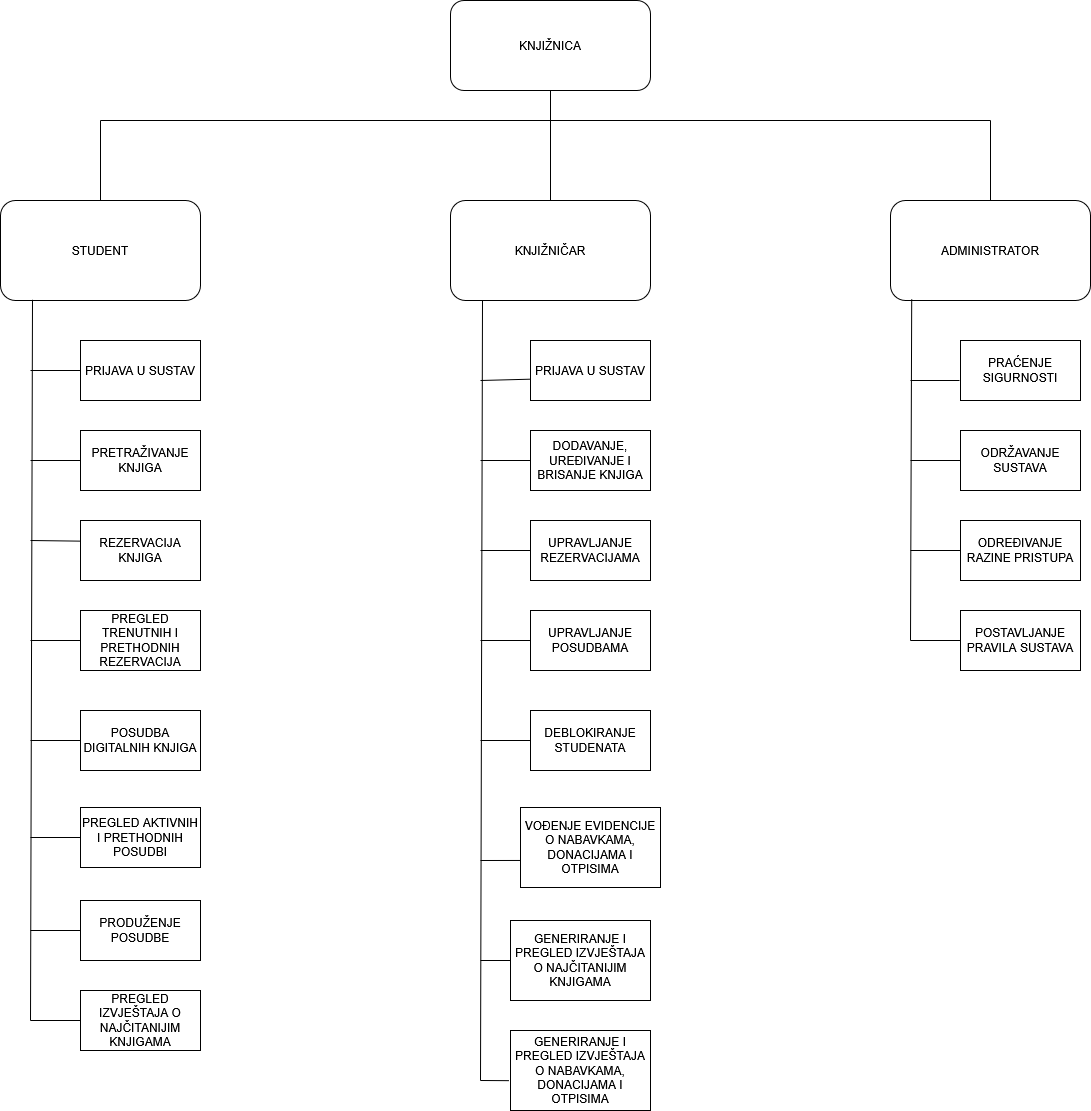

The diagram above was exported from draw.io. Its source (the exported page's mxGraphModel, read from the mxfile embedded in the PNG):
<mxGraphModel dx="1155" dy="703" grid="1" gridSize="10" guides="1" tooltips="1" connect="1" arrows="1" fold="1" page="1" pageScale="1" pageWidth="1169" pageHeight="827" background="#FFFFFF" math="0" shadow="0">
  <root>
    <mxCell id="0" />
    <mxCell id="1" parent="0" />
    <mxCell id="0gLhRf_J_VHhL8F-fyUx-3" value="STUDENT" style="rounded=1;whiteSpace=wrap;html=1;" parent="1" vertex="1">
      <mxGeometry x="50" y="220" width="200" height="100" as="geometry" />
    </mxCell>
    <mxCell id="0gLhRf_J_VHhL8F-fyUx-4" value="KNJIŽNIČAR" style="rounded=1;whiteSpace=wrap;html=1;" parent="1" vertex="1">
      <mxGeometry x="500" y="220" width="200" height="100" as="geometry" />
    </mxCell>
    <mxCell id="0gLhRf_J_VHhL8F-fyUx-5" value="ADMINISTRATOR" style="rounded=1;whiteSpace=wrap;html=1;" parent="1" vertex="1">
      <mxGeometry x="940" y="220" width="200" height="100" as="geometry" />
    </mxCell>
    <mxCell id="0gLhRf_J_VHhL8F-fyUx-6" value="KNJIŽNICA" style="rounded=1;whiteSpace=wrap;html=1;" parent="1" vertex="1">
      <mxGeometry x="500" y="20" width="200" height="90" as="geometry" />
    </mxCell>
    <mxCell id="0gLhRf_J_VHhL8F-fyUx-9" value="" style="endArrow=none;html=1;rounded=0;entryX=0.5;entryY=1;entryDx=0;entryDy=0;exitX=0.5;exitY=0;exitDx=0;exitDy=0;" parent="1" source="0gLhRf_J_VHhL8F-fyUx-4" target="0gLhRf_J_VHhL8F-fyUx-6" edge="1">
      <mxGeometry width="50" height="50" relative="1" as="geometry">
        <mxPoint x="550" y="370" as="sourcePoint" />
        <mxPoint x="600" y="320" as="targetPoint" />
      </mxGeometry>
    </mxCell>
    <mxCell id="0gLhRf_J_VHhL8F-fyUx-12" value="" style="endArrow=none;html=1;rounded=0;exitX=0.5;exitY=0;exitDx=0;exitDy=0;" parent="1" source="0gLhRf_J_VHhL8F-fyUx-3" edge="1">
      <mxGeometry width="50" height="50" relative="1" as="geometry">
        <mxPoint x="150" y="200" as="sourcePoint" />
        <mxPoint x="150" y="140" as="targetPoint" />
      </mxGeometry>
    </mxCell>
    <mxCell id="0gLhRf_J_VHhL8F-fyUx-13" value="" style="endArrow=none;html=1;rounded=0;exitX=0.5;exitY=0;exitDx=0;exitDy=0;" parent="1" source="0gLhRf_J_VHhL8F-fyUx-5" edge="1">
      <mxGeometry width="50" height="50" relative="1" as="geometry">
        <mxPoint x="950" y="200" as="sourcePoint" />
        <mxPoint x="1040" y="140" as="targetPoint" />
      </mxGeometry>
    </mxCell>
    <mxCell id="0gLhRf_J_VHhL8F-fyUx-14" value="" style="endArrow=none;html=1;rounded=0;" parent="1" edge="1">
      <mxGeometry width="50" height="50" relative="1" as="geometry">
        <mxPoint x="150" y="140" as="sourcePoint" />
        <mxPoint x="1040" y="140" as="targetPoint" />
      </mxGeometry>
    </mxCell>
    <mxCell id="0gLhRf_J_VHhL8F-fyUx-15" value="PRIJAVA U SUSTAV" style="rounded=0;whiteSpace=wrap;html=1;" parent="1" vertex="1">
      <mxGeometry x="130" y="360" width="120" height="60" as="geometry" />
    </mxCell>
    <mxCell id="0gLhRf_J_VHhL8F-fyUx-17" value="PRETRAŽIVANJE KNJIGA" style="rounded=0;whiteSpace=wrap;html=1;" parent="1" vertex="1">
      <mxGeometry x="130" y="450" width="120" height="60" as="geometry" />
    </mxCell>
    <mxCell id="0gLhRf_J_VHhL8F-fyUx-18" value="REZERVACIJA KNJIGA" style="rounded=0;whiteSpace=wrap;html=1;" parent="1" vertex="1">
      <mxGeometry x="130" y="540" width="120" height="60" as="geometry" />
    </mxCell>
    <mxCell id="0gLhRf_J_VHhL8F-fyUx-19" value="POSUDBA DIGITALNIH KNJIGA" style="rounded=0;whiteSpace=wrap;html=1;" parent="1" vertex="1">
      <mxGeometry x="130" y="730" width="120" height="60" as="geometry" />
    </mxCell>
    <mxCell id="0gLhRf_J_VHhL8F-fyUx-20" value="PREGLED TRENUTNIH I PRETHODNIH REZERVACIJA" style="rounded=0;whiteSpace=wrap;html=1;" parent="1" vertex="1">
      <mxGeometry x="130" y="630" width="120" height="60" as="geometry" />
    </mxCell>
    <mxCell id="0gLhRf_J_VHhL8F-fyUx-21" value="PREGLED AKTIVNIH I PRETHODNIH POSUDBI" style="rounded=0;whiteSpace=wrap;html=1;" parent="1" vertex="1">
      <mxGeometry x="130" y="827" width="120" height="60" as="geometry" />
    </mxCell>
    <mxCell id="0gLhRf_J_VHhL8F-fyUx-22" value="PRODUŽENJE POSUDBE" style="rounded=0;whiteSpace=wrap;html=1;" parent="1" vertex="1">
      <mxGeometry x="130" y="920" width="120" height="60" as="geometry" />
    </mxCell>
    <mxCell id="0gLhRf_J_VHhL8F-fyUx-23" value="PREGLED IZVJEŠTAJA O NAJČITANIJIM KNJIGAMA" style="rounded=0;whiteSpace=wrap;html=1;" parent="1" vertex="1">
      <mxGeometry x="130" y="1010" width="120" height="60" as="geometry" />
    </mxCell>
    <mxCell id="0gLhRf_J_VHhL8F-fyUx-24" value="DODAVANJE, UREĐIVANJE I BRISANJE KNJIGA" style="rounded=0;whiteSpace=wrap;html=1;" parent="1" vertex="1">
      <mxGeometry x="580" y="450" width="120" height="60" as="geometry" />
    </mxCell>
    <mxCell id="0gLhRf_J_VHhL8F-fyUx-25" value="UPRAVLJANJE POSUDBAMA" style="rounded=0;whiteSpace=wrap;html=1;" parent="1" vertex="1">
      <mxGeometry x="580" y="630" width="120" height="60" as="geometry" />
    </mxCell>
    <mxCell id="0gLhRf_J_VHhL8F-fyUx-26" value="UPRAVLJANJE REZERVACIJAMA" style="rounded=0;whiteSpace=wrap;html=1;" parent="1" vertex="1">
      <mxGeometry x="580" y="540" width="120" height="60" as="geometry" />
    </mxCell>
    <mxCell id="0gLhRf_J_VHhL8F-fyUx-27" value="PRIJAVA U SUSTAV" style="rounded=0;whiteSpace=wrap;html=1;" parent="1" vertex="1">
      <mxGeometry x="580" y="360" width="120" height="60" as="geometry" />
    </mxCell>
    <mxCell id="0gLhRf_J_VHhL8F-fyUx-28" value="DEBLOKIRANJE STUDENATA" style="rounded=0;whiteSpace=wrap;html=1;" parent="1" vertex="1">
      <mxGeometry x="580" y="730" width="120" height="60" as="geometry" />
    </mxCell>
    <mxCell id="0gLhRf_J_VHhL8F-fyUx-29" value="VOĐENJE EVIDENCIJE O NABAVKAMA, DONACIJAMA I OTPISIMA" style="rounded=0;whiteSpace=wrap;html=1;" parent="1" vertex="1">
      <mxGeometry x="570" y="827" width="140" height="80" as="geometry" />
    </mxCell>
    <mxCell id="0gLhRf_J_VHhL8F-fyUx-30" value="GENERIRANJE I PREGLED IZVJEŠTAJA O NAJČITANIJIM KNJIGAMA" style="rounded=0;whiteSpace=wrap;html=1;" parent="1" vertex="1">
      <mxGeometry x="560" y="940" width="140" height="80" as="geometry" />
    </mxCell>
    <mxCell id="0gLhRf_J_VHhL8F-fyUx-31" value="PRAĆENJE SIGURNOSTI" style="rounded=0;whiteSpace=wrap;html=1;" parent="1" vertex="1">
      <mxGeometry x="1010" y="360" width="120" height="60" as="geometry" />
    </mxCell>
    <mxCell id="0gLhRf_J_VHhL8F-fyUx-32" value="ODRŽAVANJE SUSTAVA" style="rounded=0;whiteSpace=wrap;html=1;" parent="1" vertex="1">
      <mxGeometry x="1010" y="450" width="120" height="60" as="geometry" />
    </mxCell>
    <mxCell id="0gLhRf_J_VHhL8F-fyUx-33" value="ODREĐIVANJE RAZINE PRISTUPA" style="rounded=0;whiteSpace=wrap;html=1;" parent="1" vertex="1">
      <mxGeometry x="1010" y="540" width="120" height="60" as="geometry" />
    </mxCell>
    <mxCell id="0gLhRf_J_VHhL8F-fyUx-34" value="POSTAVLJANJE PRAVILA SUSTAVA" style="rounded=0;whiteSpace=wrap;html=1;" parent="1" vertex="1">
      <mxGeometry x="1010" y="630" width="120" height="60" as="geometry" />
    </mxCell>
    <mxCell id="0gLhRf_J_VHhL8F-fyUx-36" value="" style="endArrow=none;html=1;rounded=0;entryX=0.16;entryY=0.993;entryDx=0;entryDy=0;entryPerimeter=0;" parent="1" target="0gLhRf_J_VHhL8F-fyUx-3" edge="1">
      <mxGeometry width="50" height="50" relative="1" as="geometry">
        <mxPoint x="80" y="1040" as="sourcePoint" />
        <mxPoint x="450" y="630" as="targetPoint" />
      </mxGeometry>
    </mxCell>
    <mxCell id="0gLhRf_J_VHhL8F-fyUx-37" value="" style="endArrow=none;html=1;rounded=0;entryX=0;entryY=0.5;entryDx=0;entryDy=0;" parent="1" target="0gLhRf_J_VHhL8F-fyUx-23" edge="1">
      <mxGeometry width="50" height="50" relative="1" as="geometry">
        <mxPoint x="80" y="1040" as="sourcePoint" />
        <mxPoint x="450" y="870" as="targetPoint" />
      </mxGeometry>
    </mxCell>
    <mxCell id="0gLhRf_J_VHhL8F-fyUx-38" value="" style="endArrow=none;html=1;rounded=0;exitX=0;exitY=0.5;exitDx=0;exitDy=0;" parent="1" source="0gLhRf_J_VHhL8F-fyUx-22" edge="1">
      <mxGeometry width="50" height="50" relative="1" as="geometry">
        <mxPoint x="400" y="920" as="sourcePoint" />
        <mxPoint x="80" y="950" as="targetPoint" />
      </mxGeometry>
    </mxCell>
    <mxCell id="0gLhRf_J_VHhL8F-fyUx-39" value="" style="endArrow=none;html=1;rounded=0;exitX=0;exitY=0.5;exitDx=0;exitDy=0;" parent="1" source="0gLhRf_J_VHhL8F-fyUx-21" edge="1">
      <mxGeometry width="50" height="50" relative="1" as="geometry">
        <mxPoint x="400" y="770" as="sourcePoint" />
        <mxPoint x="80" y="857" as="targetPoint" />
      </mxGeometry>
    </mxCell>
    <mxCell id="0gLhRf_J_VHhL8F-fyUx-40" value="" style="endArrow=none;html=1;rounded=0;exitX=0;exitY=0.5;exitDx=0;exitDy=0;" parent="1" source="0gLhRf_J_VHhL8F-fyUx-19" edge="1">
      <mxGeometry width="50" height="50" relative="1" as="geometry">
        <mxPoint x="150" y="750" as="sourcePoint" />
        <mxPoint x="80" y="760" as="targetPoint" />
      </mxGeometry>
    </mxCell>
    <mxCell id="0gLhRf_J_VHhL8F-fyUx-41" value="" style="endArrow=none;html=1;rounded=0;exitX=0;exitY=0.5;exitDx=0;exitDy=0;" parent="1" source="0gLhRf_J_VHhL8F-fyUx-20" edge="1">
      <mxGeometry width="50" height="50" relative="1" as="geometry">
        <mxPoint x="150" y="650" as="sourcePoint" />
        <mxPoint x="80" y="660" as="targetPoint" />
      </mxGeometry>
    </mxCell>
    <mxCell id="0gLhRf_J_VHhL8F-fyUx-42" value="" style="endArrow=none;html=1;rounded=0;exitX=-0.001;exitY=0.344;exitDx=0;exitDy=0;exitPerimeter=0;" parent="1" source="0gLhRf_J_VHhL8F-fyUx-18" edge="1">
      <mxGeometry width="50" height="50" relative="1" as="geometry">
        <mxPoint x="110" y="560" as="sourcePoint" />
        <mxPoint x="80" y="560" as="targetPoint" />
      </mxGeometry>
    </mxCell>
    <mxCell id="0gLhRf_J_VHhL8F-fyUx-43" value="" style="endArrow=none;html=1;rounded=0;exitX=0;exitY=0.5;exitDx=0;exitDy=0;" parent="1" source="0gLhRf_J_VHhL8F-fyUx-17" edge="1">
      <mxGeometry width="50" height="50" relative="1" as="geometry">
        <mxPoint x="160" y="470" as="sourcePoint" />
        <mxPoint x="80" y="480" as="targetPoint" />
      </mxGeometry>
    </mxCell>
    <mxCell id="0gLhRf_J_VHhL8F-fyUx-45" value="" style="endArrow=none;html=1;rounded=0;exitX=0;exitY=0.5;exitDx=0;exitDy=0;" parent="1" source="0gLhRf_J_VHhL8F-fyUx-15" edge="1">
      <mxGeometry width="50" height="50" relative="1" as="geometry">
        <mxPoint x="150" y="380" as="sourcePoint" />
        <mxPoint x="80" y="390" as="targetPoint" />
      </mxGeometry>
    </mxCell>
    <mxCell id="0gLhRf_J_VHhL8F-fyUx-46" value="" style="endArrow=none;html=1;rounded=0;entryX=0.16;entryY=0.993;entryDx=0;entryDy=0;entryPerimeter=0;" parent="1" edge="1">
      <mxGeometry width="50" height="50" relative="1" as="geometry">
        <mxPoint x="530" y="1100" as="sourcePoint" />
        <mxPoint x="532" y="320" as="targetPoint" />
      </mxGeometry>
    </mxCell>
    <mxCell id="0gLhRf_J_VHhL8F-fyUx-48" value="" style="endArrow=none;html=1;rounded=0;entryX=0;entryY=0.5;entryDx=0;entryDy=0;" parent="1" target="0gLhRf_J_VHhL8F-fyUx-30" edge="1">
      <mxGeometry width="50" height="50" relative="1" as="geometry">
        <mxPoint x="530" y="980" as="sourcePoint" />
        <mxPoint x="540" y="870" as="targetPoint" />
      </mxGeometry>
    </mxCell>
    <mxCell id="0gLhRf_J_VHhL8F-fyUx-49" value="" style="endArrow=none;html=1;rounded=0;entryX=0;entryY=0.662;entryDx=0;entryDy=0;entryPerimeter=0;" parent="1" target="0gLhRf_J_VHhL8F-fyUx-29" edge="1">
      <mxGeometry width="50" height="50" relative="1" as="geometry">
        <mxPoint x="530" y="880" as="sourcePoint" />
        <mxPoint x="540" y="800" as="targetPoint" />
      </mxGeometry>
    </mxCell>
    <mxCell id="0gLhRf_J_VHhL8F-fyUx-50" value="" style="endArrow=none;html=1;rounded=0;entryX=0;entryY=0.5;entryDx=0;entryDy=0;" parent="1" target="0gLhRf_J_VHhL8F-fyUx-28" edge="1">
      <mxGeometry width="50" height="50" relative="1" as="geometry">
        <mxPoint x="530" y="760" as="sourcePoint" />
        <mxPoint x="540" y="750" as="targetPoint" />
      </mxGeometry>
    </mxCell>
    <mxCell id="0gLhRf_J_VHhL8F-fyUx-51" value="" style="endArrow=none;html=1;rounded=0;exitX=0;exitY=0.5;exitDx=0;exitDy=0;" parent="1" source="0gLhRf_J_VHhL8F-fyUx-25" edge="1">
      <mxGeometry width="50" height="50" relative="1" as="geometry">
        <mxPoint x="570" y="640" as="sourcePoint" />
        <mxPoint x="530" y="660" as="targetPoint" />
      </mxGeometry>
    </mxCell>
    <mxCell id="0gLhRf_J_VHhL8F-fyUx-52" value="" style="endArrow=none;html=1;rounded=0;exitX=0;exitY=0.5;exitDx=0;exitDy=0;" parent="1" source="0gLhRf_J_VHhL8F-fyUx-26" edge="1">
      <mxGeometry width="50" height="50" relative="1" as="geometry">
        <mxPoint x="570" y="510" as="sourcePoint" />
        <mxPoint x="530" y="570" as="targetPoint" />
      </mxGeometry>
    </mxCell>
    <mxCell id="0gLhRf_J_VHhL8F-fyUx-53" value="" style="endArrow=none;html=1;rounded=0;exitX=0;exitY=0.5;exitDx=0;exitDy=0;" parent="1" source="0gLhRf_J_VHhL8F-fyUx-24" edge="1">
      <mxGeometry width="50" height="50" relative="1" as="geometry">
        <mxPoint x="570" y="430" as="sourcePoint" />
        <mxPoint x="530" y="480" as="targetPoint" />
      </mxGeometry>
    </mxCell>
    <mxCell id="0gLhRf_J_VHhL8F-fyUx-54" value="" style="endArrow=none;html=1;rounded=0;exitX=-0.006;exitY=0.645;exitDx=0;exitDy=0;exitPerimeter=0;" parent="1" source="0gLhRf_J_VHhL8F-fyUx-27" edge="1">
      <mxGeometry width="50" height="50" relative="1" as="geometry">
        <mxPoint x="570" y="400" as="sourcePoint" />
        <mxPoint x="530" y="400" as="targetPoint" />
      </mxGeometry>
    </mxCell>
    <mxCell id="0gLhRf_J_VHhL8F-fyUx-55" value="" style="endArrow=none;html=1;rounded=0;entryX=0.106;entryY=0.989;entryDx=0;entryDy=0;entryPerimeter=0;" parent="1" target="0gLhRf_J_VHhL8F-fyUx-5" edge="1">
      <mxGeometry width="50" height="50" relative="1" as="geometry">
        <mxPoint x="960" y="660" as="sourcePoint" />
        <mxPoint x="1090" y="360" as="targetPoint" />
      </mxGeometry>
    </mxCell>
    <mxCell id="0gLhRf_J_VHhL8F-fyUx-56" value="" style="endArrow=none;html=1;rounded=0;exitX=0;exitY=0.5;exitDx=0;exitDy=0;" parent="1" source="0gLhRf_J_VHhL8F-fyUx-34" edge="1">
      <mxGeometry width="50" height="50" relative="1" as="geometry">
        <mxPoint x="1040" y="410" as="sourcePoint" />
        <mxPoint x="960" y="660" as="targetPoint" />
      </mxGeometry>
    </mxCell>
    <mxCell id="0gLhRf_J_VHhL8F-fyUx-57" value="" style="endArrow=none;html=1;rounded=0;exitX=0;exitY=0.5;exitDx=0;exitDy=0;" parent="1" source="0gLhRf_J_VHhL8F-fyUx-33" edge="1">
      <mxGeometry width="50" height="50" relative="1" as="geometry">
        <mxPoint x="1010" y="440" as="sourcePoint" />
        <mxPoint x="960" y="570" as="targetPoint" />
      </mxGeometry>
    </mxCell>
    <mxCell id="0gLhRf_J_VHhL8F-fyUx-58" value="" style="endArrow=none;html=1;rounded=0;entryX=0;entryY=0.5;entryDx=0;entryDy=0;" parent="1" target="0gLhRf_J_VHhL8F-fyUx-32" edge="1">
      <mxGeometry width="50" height="50" relative="1" as="geometry">
        <mxPoint x="960" y="480" as="sourcePoint" />
        <mxPoint x="1060" y="390" as="targetPoint" />
      </mxGeometry>
    </mxCell>
    <mxCell id="0gLhRf_J_VHhL8F-fyUx-59" value="" style="endArrow=none;html=1;rounded=0;" parent="1" edge="1">
      <mxGeometry width="50" height="50" relative="1" as="geometry">
        <mxPoint x="960" y="400" as="sourcePoint" />
        <mxPoint x="1009" y="400" as="targetPoint" />
      </mxGeometry>
    </mxCell>
    <mxCell id="0gLhRf_J_VHhL8F-fyUx-60" value="GENERIRANJE I PREGLED IZVJEŠTAJA O NABAVKAMA, DONACIJAMA I OTPISIMA" style="rounded=0;whiteSpace=wrap;html=1;" parent="1" vertex="1">
      <mxGeometry x="560" y="1050" width="140" height="80" as="geometry" />
    </mxCell>
    <mxCell id="RjxHCs_H-tN2jYjxU9xI-2" value="" style="endArrow=none;html=1;rounded=0;entryX=-0.012;entryY=0.627;entryDx=0;entryDy=0;entryPerimeter=0;" edge="1" parent="1" target="0gLhRf_J_VHhL8F-fyUx-60">
      <mxGeometry width="50" height="50" relative="1" as="geometry">
        <mxPoint x="530" y="1100" as="sourcePoint" />
        <mxPoint x="730" y="840" as="targetPoint" />
      </mxGeometry>
    </mxCell>
  </root>
</mxGraphModel>